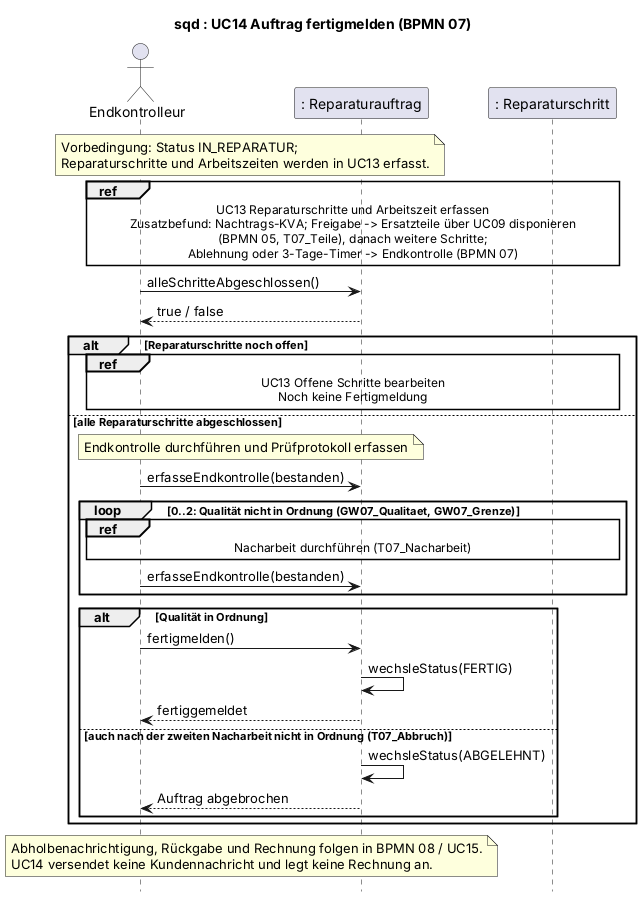

The diagram above was rendered by PlantUML. Its source (embedded in the PNG):
@startuml
' BPMN: p07-reparaturdurchfuehrung.bpmn
' BPMN-Nodes: T07_Status T07_Start T07_Doku GW07_Weitere T07_Nachtrag T07_NachtragSenden E07_Entscheidung E07_Timer GW07_Nachtrag T07_Teile T07_Endkontrolle GW07_Qualitaet GW07_Grenze T07_Nacharbeit T07_Abbruch T07_Fertig
title sqd : UC14 Auftrag fertigmelden (BPMN 07)
skinparam defaultFontName Arial
skinparam sequenceMessageAlign left
skinparam maxMessageSize 160
hide footbox

actor Endkontrolleur as Techniker
participant ": Reparaturauftrag" as RA
participant ": Reparaturschritt" as RS

note over Techniker, RA : Vorbedingung: Status IN_REPARATUR;\nReparaturschritte und Arbeitszeiten werden in UC13 erfasst.
ref over Techniker, RA, RS : UC13 Reparaturschritte und Arbeitszeit erfassen\nZusatzbefund: Nachtrags-KVA; Freigabe -> Ersatzteile über UC09 disponieren\n(BPMN 05, T07_Teile), danach weitere Schritte;\nAblehnung oder 3-Tage-Timer -> Endkontrolle (BPMN 07)
Techniker -> RA : alleSchritteAbgeschlossen()
RA --> Techniker : true / false
alt Reparaturschritte noch offen
    ref over Techniker, RA, RS : UC13 Offene Schritte bearbeiten\nNoch keine Fertigmeldung
else alle Reparaturschritte abgeschlossen
    note over Techniker, RA : Endkontrolle durchführen und Prüfprotokoll erfassen
    Techniker -> RA : erfasseEndkontrolle(bestanden)
    loop 0..2: Qualität nicht in Ordnung (GW07_Qualitaet, GW07_Grenze)
        ref over Techniker, RA, RS : Nacharbeit durchführen (T07_Nacharbeit)
        Techniker -> RA : erfasseEndkontrolle(bestanden)
    end
    alt Qualität in Ordnung
        Techniker -> RA : fertigmelden()
        RA -> RA : wechsleStatus(FERTIG)
        RA --> Techniker : fertiggemeldet
    else auch nach der zweiten Nacharbeit nicht in Ordnung (T07_Abbruch)
        RA -> RA : wechsleStatus(ABGELEHNT)
        RA --> Techniker : Auftrag abgebrochen
    end
end
note over Techniker, RA : Abholbenachrichtigung, Rückgabe und Rechnung folgen in BPMN 08 / UC15.\nUC14 versendet keine Kundennachricht und legt keine Rechnung an.
@enduml